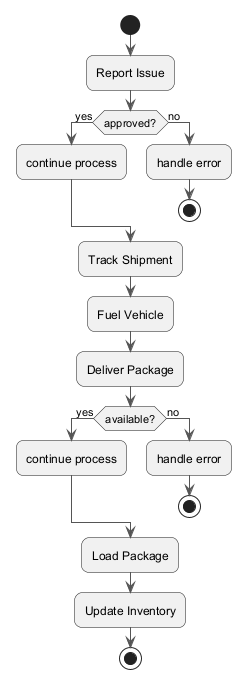

The diagram above was rendered by PlantUML. Its source (embedded in the PNG):
@startuml
skinparam backgroundColor #FFFFFF
skinparam roundCorner 15
skinparam ArrowColor #555555
start
:Report Issue;
if (approved?) then (yes)
:continue process;
else (no)
:handle error;
stop
endif
:Track Shipment;
:Fuel Vehicle;
:Deliver Package;
if (available?) then (yes)
:continue process;
else (no)
:handle error;
stop
endif
:Load Package;
:Update Inventory;
stop
@enduml